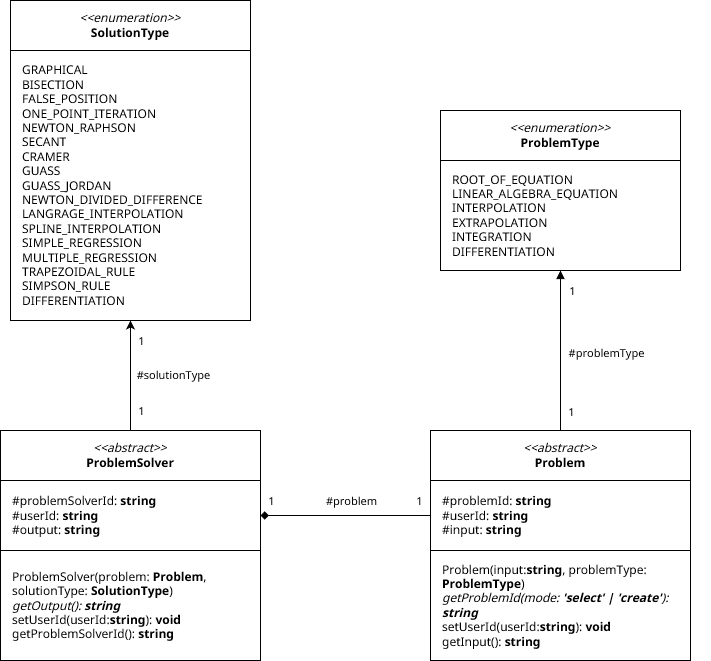

The diagram above was exported from draw.io. Its source (the exported page's mxGraphModel, read from the mxfile embedded in the PNG):
<mxGraphModel dx="2170" dy="2402" grid="1" gridSize="10" guides="1" tooltips="1" connect="1" arrows="1" fold="1" page="1" pageScale="1" pageWidth="850" pageHeight="1100" math="0" shadow="0">
  <root>
    <mxCell id="0" />
    <mxCell id="1" parent="0" />
    <mxCell id="2" value="" style="group;fontFamily=Noto sans Thai;fontSource=https%3A%2F%2Ffonts.googleapis.com%2Fcss%3Ffamily%3DNoto%2Bsans%2BThai;" vertex="1" connectable="0" parent="1">
      <mxGeometry x="160" y="10" width="240" height="160" as="geometry" />
    </mxCell>
    <mxCell id="3" value="&lt;div&gt;&lt;i&gt;&amp;lt;&amp;lt;enumeration&amp;gt;&amp;gt;&lt;/i&gt;&lt;/div&gt;&lt;div&gt;&lt;b&gt;ProblemType&lt;/b&gt;&lt;/div&gt;" style="rounded=0;whiteSpace=wrap;html=1;fontFamily=Noto sans Thai;fontSource=https%3A%2F%2Ffonts.googleapis.com%2Fcss%3Ffamily%3DNoto%2Bsans%2BThai;fillColor=default;glass=0;shadow=0;" vertex="1" parent="2">
      <mxGeometry width="240" height="50" as="geometry" />
    </mxCell>
    <mxCell id="4" value="ROOT_OF_EQUATION&lt;br&gt;LINEAR_ALGEBRA_EQUATION&lt;br&gt;INTERPOLATION&lt;br&gt;EXTRAPOLATION&lt;br&gt;INTEGRATION&lt;br&gt;DIFFERENTIATION" style="rounded=0;whiteSpace=wrap;html=1;align=left;spacingLeft=10;fontFamily=Noto sans Thai;fontSource=https%3A%2F%2Ffonts.googleapis.com%2Fcss%3Ffamily%3DNoto%2Bsans%2BThai;fillColor=default;fontStyle=0" vertex="1" parent="2">
      <mxGeometry y="50" width="240" height="110" as="geometry" />
    </mxCell>
    <mxCell id="5" value="" style="group;fontFamily=Noto sans Thai;fontSource=https%3A%2F%2Ffonts.googleapis.com%2Fcss%3Ffamily%3DNoto%2Bsans%2BThai;" vertex="1" connectable="0" parent="1">
      <mxGeometry x="170" y="330" width="260" height="230" as="geometry" />
    </mxCell>
    <mxCell id="6" value="&lt;div&gt;&lt;i&gt;&amp;lt;&amp;lt;abstract&amp;gt;&amp;gt;&lt;/i&gt;&lt;/div&gt;&lt;div&gt;&lt;b&gt;Problem&lt;/b&gt;&lt;/div&gt;" style="rounded=0;whiteSpace=wrap;html=1;fontFamily=Noto sans Thai;fontSource=https%3A%2F%2Ffonts.googleapis.com%2Fcss%3Ffamily%3DNoto%2Bsans%2BThai;fillColor=default;glass=0;shadow=0;" vertex="1" parent="5">
      <mxGeometry x="-20" width="260" height="50" as="geometry" />
    </mxCell>
    <mxCell id="7" value="&lt;div&gt;#problemId: &lt;b&gt;string&lt;/b&gt;&lt;br&gt;&lt;/div&gt;&lt;div&gt;#userId: &lt;b&gt;string&lt;/b&gt;&lt;br&gt;&lt;/div&gt;&lt;div&gt;#input: &lt;b&gt;string&lt;/b&gt;&lt;br&gt;&lt;/div&gt;" style="rounded=0;whiteSpace=wrap;html=1;align=left;spacingLeft=10;fontFamily=Noto sans Thai;fontSource=https%3A%2F%2Ffonts.googleapis.com%2Fcss%3Ffamily%3DNoto%2Bsans%2BThai;fillColor=default;" vertex="1" parent="5">
      <mxGeometry x="-20" y="50" width="260" height="70" as="geometry" />
    </mxCell>
    <mxCell id="8" value="&lt;div&gt;Problem(input:&lt;b&gt;string&lt;/b&gt;, problemType: &lt;b&gt;ProblemType&lt;/b&gt;)&lt;/div&gt;&lt;div&gt;&lt;i&gt;getProblemId(mode: &lt;b&gt;'select' | 'create'&lt;/b&gt;): &lt;b&gt;string&lt;/b&gt;&lt;/i&gt;&lt;/div&gt;&lt;div&gt;setUserId(userId:&lt;b&gt;string&lt;/b&gt;): &lt;b&gt;void&lt;/b&gt;&lt;/div&gt;&lt;div&gt;getInput(): &lt;b&gt;string&lt;br&gt;&lt;/b&gt;&lt;/div&gt;" style="rounded=0;whiteSpace=wrap;html=1;align=left;spacingLeft=10;fontFamily=Noto sans Thai;fontSource=https%3A%2F%2Ffonts.googleapis.com%2Fcss%3Ffamily%3DNoto%2Bsans%2BThai;fillColor=default;spacingRight=10;" vertex="1" parent="5">
      <mxGeometry x="-20" y="120" width="260" height="110" as="geometry" />
    </mxCell>
    <mxCell id="9" style="edgeStyle=orthogonalEdgeStyle;rounded=0;orthogonalLoop=1;jettySize=auto;html=1;endArrow=block;endFill=1;fontFamily=Noto sans Thai;fontSource=https%3A%2F%2Ffonts.googleapis.com%2Fcss%3Ffamily%3DNoto%2Bsans%2BThai;" edge="1" source="6" target="4" parent="1">
      <mxGeometry relative="1" as="geometry">
        <mxPoint x="410" y="420" as="sourcePoint" />
        <mxPoint x="600" y="420" as="targetPoint" />
      </mxGeometry>
    </mxCell>
    <mxCell id="10" value="1" style="edgeLabel;html=1;align=center;verticalAlign=middle;resizable=0;points=[];fontFamily=Noto sans Thai;fontSource=https%3A%2F%2Ffonts.googleapis.com%2Fcss%3Ffamily%3DNoto%2Bsans%2BThai;" vertex="1" connectable="0" parent="9">
      <mxGeometry x="-0.8511" y="3" relative="1" as="geometry">
        <mxPoint x="13" y="-7" as="offset" />
      </mxGeometry>
    </mxCell>
    <mxCell id="11" value="1" style="edgeLabel;html=1;align=center;verticalAlign=middle;resizable=0;points=[];fontFamily=Noto sans Thai;fontSource=https%3A%2F%2Ffonts.googleapis.com%2Fcss%3Ffamily%3DNoto%2Bsans%2BThai;" vertex="1" connectable="0" parent="9">
      <mxGeometry x="0.6526" y="2" relative="1" as="geometry">
        <mxPoint x="13" y="-8" as="offset" />
      </mxGeometry>
    </mxCell>
    <mxCell id="12" value="#problemType" style="edgeLabel;html=1;align=center;verticalAlign=middle;resizable=0;points=[];fontFamily=Noto sans Thai;fontSource=https%3A%2F%2Ffonts.googleapis.com%2Fcss%3Ffamily%3DNoto%2Bsans%2BThai;" vertex="1" connectable="0" parent="9">
      <mxGeometry x="0.0211" y="3" relative="1" as="geometry">
        <mxPoint x="48" y="4" as="offset" />
      </mxGeometry>
    </mxCell>
    <mxCell id="13" value="" style="group;fontFamily=Noto sans Thai;fontSource=https%3A%2F%2Ffonts.googleapis.com%2Fcss%3Ffamily%3DNoto%2Bsans%2BThai;" vertex="1" connectable="0" parent="1">
      <mxGeometry x="-260" y="330" width="260" height="230" as="geometry" />
    </mxCell>
    <mxCell id="14" value="&lt;div&gt;&lt;i&gt;&amp;lt;&amp;lt;abstract&amp;gt;&amp;gt;&lt;/i&gt;&lt;/div&gt;&lt;b&gt;ProblemSolver&lt;/b&gt;" style="rounded=0;whiteSpace=wrap;html=1;fontFamily=Noto sans Thai;fontSource=https%3A%2F%2Ffonts.googleapis.com%2Fcss%3Ffamily%3DNoto%2Bsans%2BThai;fillColor=default;glass=0;shadow=0;" vertex="1" parent="13">
      <mxGeometry x="-20" width="260" height="50" as="geometry" />
    </mxCell>
    <mxCell id="15" value="&lt;div&gt;#problemSolverId: &lt;b&gt;string&lt;/b&gt;&lt;br&gt;&lt;/div&gt;&lt;div&gt;#userId: &lt;b&gt;string&lt;/b&gt;&lt;br&gt;&lt;/div&gt;&lt;div&gt;#output: &lt;b&gt;string&lt;/b&gt;&lt;br&gt;&lt;/div&gt;" style="rounded=0;whiteSpace=wrap;html=1;align=left;spacingLeft=10;fontFamily=Noto sans Thai;fontSource=https%3A%2F%2Ffonts.googleapis.com%2Fcss%3Ffamily%3DNoto%2Bsans%2BThai;fillColor=default;" vertex="1" parent="13">
      <mxGeometry x="-20" y="50" width="260" height="70" as="geometry" />
    </mxCell>
    <mxCell id="16" value="&lt;div&gt;ProblemSolver(problem: &lt;b&gt;Problem&lt;/b&gt;, solutionType: &lt;b&gt;SolutionType&lt;/b&gt;)&lt;/div&gt;&lt;div&gt;&lt;i&gt;getOutput(): &lt;b&gt;string&lt;/b&gt;&lt;/i&gt;&lt;/div&gt;&lt;div&gt;setUserId(userId:&lt;b&gt;string&lt;/b&gt;): &lt;b&gt;void&lt;/b&gt;&lt;/div&gt;&lt;div&gt;getProblemSolverId(): &lt;b&gt;string&lt;br&gt;&lt;/b&gt;&lt;/div&gt;" style="rounded=0;whiteSpace=wrap;html=1;align=left;spacingLeft=10;fontFamily=Noto sans Thai;fontSource=https%3A%2F%2Ffonts.googleapis.com%2Fcss%3Ffamily%3DNoto%2Bsans%2BThai;fillColor=default;spacingRight=10;" vertex="1" parent="13">
      <mxGeometry x="-20" y="120" width="260" height="110" as="geometry" />
    </mxCell>
    <mxCell id="17" style="edgeStyle=orthogonalEdgeStyle;rounded=0;orthogonalLoop=1;jettySize=auto;html=1;fontFamily=Noto sans Thai;fontSource=https%3A%2F%2Ffonts.googleapis.com%2Fcss%3Ffamily%3DNoto%2Bsans%2BThai;" edge="1" source="14" target="27" parent="1">
      <mxGeometry relative="1" as="geometry">
        <Array as="points" />
      </mxGeometry>
    </mxCell>
    <mxCell id="18" value="1" style="edgeLabel;html=1;align=center;verticalAlign=middle;resizable=0;points=[];fontFamily=Noto sans Thai;fontSource=https%3A%2F%2Ffonts.googleapis.com%2Fcss%3Ffamily%3DNoto%2Bsans%2BThai;" vertex="1" connectable="0" parent="17">
      <mxGeometry x="0.758" y="-5" relative="1" as="geometry">
        <mxPoint x="5" y="7" as="offset" />
      </mxGeometry>
    </mxCell>
    <mxCell id="19" value="1" style="edgeLabel;html=1;align=center;verticalAlign=middle;resizable=0;points=[];fontFamily=Noto sans Thai;fontSource=https%3A%2F%2Ffonts.googleapis.com%2Fcss%3Ffamily%3DNoto%2Bsans%2BThai;" vertex="1" connectable="0" parent="17">
      <mxGeometry x="-0.8435" y="-3" relative="1" as="geometry">
        <mxPoint x="7" y="-12" as="offset" />
      </mxGeometry>
    </mxCell>
    <mxCell id="20" value="#solutionType" style="edgeLabel;html=1;align=center;verticalAlign=middle;resizable=0;points=[];fontFamily=Noto sans Thai;fontSource=https%3A%2F%2Ffonts.googleapis.com%2Fcss%3Ffamily%3DNoto%2Bsans%2BThai;" vertex="1" connectable="0" parent="17">
      <mxGeometry x="-0.0101" relative="1" as="geometry">
        <mxPoint x="42" y="-1" as="offset" />
      </mxGeometry>
    </mxCell>
    <mxCell id="21" style="edgeStyle=orthogonalEdgeStyle;rounded=0;orthogonalLoop=1;jettySize=auto;html=1;endArrow=diamond;endFill=1;fontFamily=Noto sans Thai;fontSource=https%3A%2F%2Ffonts.googleapis.com%2Fcss%3Ffamily%3DNoto%2Bsans%2BThai;" edge="1" source="7" target="15" parent="1">
      <mxGeometry relative="1" as="geometry">
        <Array as="points" />
      </mxGeometry>
    </mxCell>
    <mxCell id="22" value="1" style="edgeLabel;html=1;align=center;verticalAlign=middle;resizable=0;points=[];fontFamily=Noto sans Thai;fontSource=https%3A%2F%2Ffonts.googleapis.com%2Fcss%3Ffamily%3DNoto%2Bsans%2BThai;" vertex="1" connectable="0" parent="21">
      <mxGeometry x="-0.8672" y="-2" relative="1" as="geometry">
        <mxPoint y="-13" as="offset" />
      </mxGeometry>
    </mxCell>
    <mxCell id="23" value="1" style="edgeLabel;html=1;align=center;verticalAlign=middle;resizable=0;points=[];fontFamily=Noto sans Thai;fontSource=https%3A%2F%2Ffonts.googleapis.com%2Fcss%3Ffamily%3DNoto%2Bsans%2BThai;" vertex="1" connectable="0" parent="21">
      <mxGeometry x="0.7261" y="1" relative="1" as="geometry">
        <mxPoint x="-13" y="-16" as="offset" />
      </mxGeometry>
    </mxCell>
    <mxCell id="24" value="#problem" style="edgeLabel;html=1;align=center;verticalAlign=middle;resizable=0;points=[];fontFamily=Noto sans Thai;fontSource=https%3A%2F%2Ffonts.googleapis.com%2Fcss%3Ffamily%3DNoto%2Bsans%2BThai;" vertex="1" connectable="0" parent="21">
      <mxGeometry x="0.0941" relative="1" as="geometry">
        <mxPoint x="13" y="-15" as="offset" />
      </mxGeometry>
    </mxCell>
    <mxCell id="25" value="" style="group" vertex="1" connectable="0" parent="1">
      <mxGeometry x="-270" y="-100" width="240" height="320" as="geometry" />
    </mxCell>
    <mxCell id="26" value="&lt;div&gt;&lt;i&gt;&amp;lt;&amp;lt;enumeration&amp;gt;&amp;gt;&lt;/i&gt;&lt;/div&gt;&lt;div&gt;&lt;b&gt;SolutionType&lt;/b&gt;&lt;/div&gt;" style="rounded=0;whiteSpace=wrap;html=1;fontFamily=Noto sans Thai;fontSource=https%3A%2F%2Ffonts.googleapis.com%2Fcss%3Ffamily%3DNoto%2Bsans%2BThai;fillColor=default;glass=0;shadow=0;" vertex="1" parent="25">
      <mxGeometry width="240" height="50" as="geometry" />
    </mxCell>
    <mxCell id="27" value="GRAPHICAL&lt;br&gt;BISECTION&lt;br&gt;FALSE_POSITION&lt;br&gt;ONE_POINT_ITERATION&lt;br&gt;NEWTON_RAPHSON&lt;br&gt;SECANT&lt;br&gt;CRAMER&lt;br&gt;GUASS&lt;br&gt;GUASS_JORDAN&lt;br&gt;NEWTON_DIVIDED_DIFFERENCE&lt;br&gt;LANGRAGE_INTERPOLATION&lt;br&gt;SPLINE_INTERPOLATION&lt;br&gt;SIMPLE_REGRESSION&lt;br&gt;MULTIPLE_REGRESSION&lt;br&gt;TRAPEZOIDAL_RULE&lt;br&gt;SIMPSON_RULE&lt;br&gt;DIFFERENTIATION" style="rounded=0;whiteSpace=wrap;html=1;align=left;spacingLeft=10;fontFamily=Noto sans Thai;fontSource=https%3A%2F%2Ffonts.googleapis.com%2Fcss%3Ffamily%3DNoto%2Bsans%2BThai;fillColor=default;fontStyle=0" vertex="1" parent="25">
      <mxGeometry y="50" width="240" height="270" as="geometry" />
    </mxCell>
  </root>
</mxGraphModel>